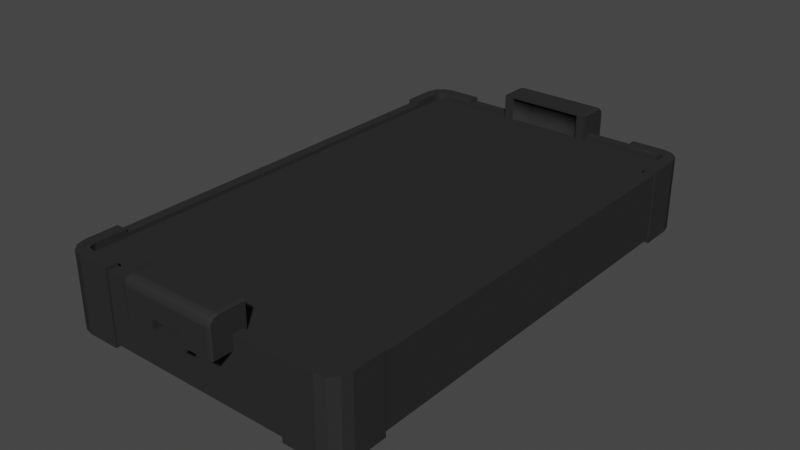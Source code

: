 # Source: HockeyTable.blend  (saved by Blender 2.93.20; exported with 4.5.12 LTS)
import bpy
from mathutils import Matrix  # noqa: F401  (used for matrix-valued properties, if any)

bpy.ops.wm.read_factory_settings(use_empty=True)
scene = bpy.context.scene
scene.name = 'Scene'

# ---- collections
col_collection = bpy.data.collections.new('Collection'); scene.collection.children.link(col_collection)

# ---- materials (node trees are filled in below, after node groups)
mat_dark_gray = bpy.data.materials.new('Dark Gray')
mat_dark_gray.alpha_threshold = 0.0
mat_dark_gray.use_transparent_shadow = False
mat_dark_gray.line_color = (0.0, 0.0, 0.0, 1.0)

# ---- material node trees
mat_dark_gray.use_nodes = True; mat_dark_gray.node_tree.nodes.clear()
_N = mat_dark_gray.node_tree.nodes; _L = mat_dark_gray.node_tree.links
n0 = _N.new('ShaderNodeOutputMaterial'); n0.name = 'Material Output'; n0.location = (300, 300)
n1 = _N.new('ShaderNodeBsdfDiffuse'); n1.name = 'Diffuse BSDF'; n1.location = (41, 286)
n1.inputs[0].default_value = (0.02842, 0.02842, 0.02842, 1.0)
_L.new(n1.outputs[0], n0.inputs[0])
n0.is_active_output = True

# ---- world
world_world = bpy.data.worlds.new('World'); scene.world = world_world
world_world.use_nodes = True; world_world.node_tree.nodes.clear()
_N = world_world.node_tree.nodes; _L = world_world.node_tree.links
n0 = _N.new('ShaderNodeOutputWorld'); n0.name = 'World Output'; n0.location = (300, 300)
n1 = _N.new('ShaderNodeBackground'); n1.name = 'Background'; n1.location = (10, 300)
n1.inputs[0].default_value = (0.05088, 0.05088, 0.05088, 1.0)
_L.new(n1.outputs[0], n0.inputs[0])
n0.is_active_output = True
world_world.color = (0.05088, 0.05088, 0.05088)
world_world.use_sun_shadow = False
world_world.sun_shadow_jitter_overblur = 0.0

# ---- meshes
me_cube_001 = bpy.data.meshes.new('Cube.001')
me_cube_001.from_pydata([(2.618, -4.784, 0.7006), (2.789, -4.624, 0.7006), (2.715, -4.76, 0.7006), (2.763, -4.714, 0.7006), (0.0, -5.0, 0.7006), (3.0, 0.0, 0.7006), (0.0, 0.0, -0.7006), (0.0, -4.784, 0.7006), (2.784, 0.0, 0.7006), (3.0, -3.966, 0.7006), (2.789, -3.966, 0.7006), (1.955, -5.0, 0.7006), (1.955, -4.784, 0.7006), (2.841, -4.985, 0.7673), (2.645, -5.037, 0.7673), (2.985, -4.841, 0.7673), (3.037, -4.645, 0.7673), (3.037, -3.966, 0.7673), (2.715, -4.767, 0.7673), (2.618, -4.794, 0.7673), (2.763, -4.715, 0.7673), (2.789, -4.613, 0.7673), (2.789, -3.966, 0.7673), (1.955, -5.037, 0.7673), (1.955, -4.794, 0.7673), (2.789, -4.624, 0.6201), (2.763, -4.714, 0.6201), (0.0, -4.784, 0.6201), (2.784, 0.0, 0.6201), (1.955, -4.784, 0.6201), (2.618, -4.784, 0.6201), (2.715, -4.76, 0.6201), (2.789, -3.966, 0.6201), (2.618, -4.784, -0.7006), (2.789, -4.624, -0.7006), (2.715, -4.76, -0.7006), (2.763, -4.714, -0.7006), (0.0, -5.0, -0.7006), (3.0, 0.0, -0.7006), (0.0, -5.0, 0.0), (3.0, 0.0, 0.0), (0.0, -4.784, -0.7006), (2.784, 0.0, -0.7006), (3.0, -3.966, -0.7006), (3.0, -3.966, 0.0), (2.789, -3.966, -0.7006), (1.955, -5.0, -0.7006), (1.955, -5.0, 0.0), (1.955, -4.784, -0.7006), (2.841, -4.985, -0.7673), (2.645, -5.037, -0.7673), (2.841, -4.985, 0.0), (2.985, -4.841, -0.7673), (2.985, -4.841, 0.0), (3.037, -4.645, -0.7673), (3.037, -4.645, 0.0), (3.037, -3.966, -0.7673), (2.645, -5.037, 0.0), (3.037, -3.966, 0.0), (2.715, -4.767, -0.7673), (2.618, -4.794, -0.7673), (2.763, -4.715, -0.7673), (2.789, -4.613, -0.7673), (2.789, -3.966, -0.7673), (1.955, -5.037, -0.7673), (1.955, -5.037, 0.0), (1.955, -4.794, -0.7673), (2.618, -4.784, -0.6201), (2.789, -4.624, -0.6201), (2.715, -4.76, -0.6201), (2.784, 0.0, -0.6201), (2.763, -4.714, -0.6201), (0.0, -4.784, -0.6201), (2.789, -3.966, -0.6201), (1.955, -4.784, -0.6201), (2.758, 0.0, 0.6201), (2.71, 7.451e-09, 0.6201), (2.614, 1.49e-08, 0.6201), (1.952, 1.49e-08, 0.6201), (5.96e-08, 1.49e-08, 0.6201), (2.763, -3.966, 0.6201), (2.715, -3.966, 0.6201), (2.618, -3.966, 0.6201), (1.955, -3.966, 0.6201), (8.017e-08, -3.966, 0.6201)], [], [(47, 11, 4, 39), (10, 1, 21, 22), (1, 3, 20, 21), (44, 9, 17, 58), (11, 47, 65, 23), (3, 2, 18, 20), (2, 0, 19, 18), (12, 7, 4, 11), (9, 10, 22, 17), (8, 10, 9, 5), (40, 5, 9, 44), (12, 11, 23, 24), (0, 12, 24, 19), (58, 17, 16, 55), (15, 53, 55, 16), (13, 51, 53, 15), (14, 57, 51, 13), (18, 19, 14, 13), (20, 18, 13, 15), (21, 20, 15, 16), (22, 21, 16, 17), (19, 24, 23, 14), (57, 14, 23, 65), (1, 10, 32, 25), (3, 1, 25, 26), (10, 8, 28, 32), (0, 2, 31, 30), (12, 0, 30, 29), (7, 12, 29, 27), (2, 3, 26, 31), (47, 39, 37, 46), (45, 63, 62, 34), (34, 62, 61, 36), (44, 58, 56, 43), (46, 64, 65, 47), (36, 61, 59, 35), (35, 59, 60, 33), (48, 46, 37, 41), (43, 56, 63, 45), (42, 38, 43, 45), (40, 44, 43, 38), (48, 66, 64, 46), (33, 60, 66, 48), (58, 55, 54, 56), (52, 54, 55, 53), (49, 52, 53, 51), (50, 49, 51, 57), (59, 49, 50, 60), (61, 52, 49, 59), (62, 54, 52, 61), (63, 56, 54, 62), (60, 50, 64, 66), (57, 65, 64, 50), (34, 68, 73, 45), (36, 71, 68, 34), (45, 73, 70, 42), (33, 67, 69, 35), (48, 74, 67, 33), (41, 72, 74, 48), (35, 69, 71, 36), (75, 80, 32, 28), (80, 26, 25, 32), (76, 81, 80, 75), (81, 31, 26, 80), (77, 82, 81, 76), (82, 30, 31, 81), (78, 83, 82, 77), (83, 29, 30, 82), (79, 84, 83, 78), (84, 27, 29, 83)])
_uv = me_cube_001.uv_layers.new(name='UVMap')
_uv.uv.foreach_set('vector', [0.2748, 0.3108, 0.366, 0.3501, 0.2159, 0.5957, 0.12, 0.5422, 0.5073, 0.287, 0.4446, 0.3, 0.4437, 0.2949, 0.5, 0.2823, 0.4446, 0.3, 0.4377, 0.3037, 0.4341, 0.2984, 0.4437, 0.2949, 0.5056, 0.1707, 0.4991, 0.2607, 0.4928, 0.2658, 0.5017, 0.172, 0.366, 0.3501, 0.2748, 0.3108, 0.278, 0.3075, 0.3737, 0.3466, 0.4377, 0.3037, 0.433, 0.3076, 0.4284, 0.3032, 0.4341, 0.2984, 0.433, 0.3076, 0.4272, 0.3149, 0.4223, 0.3114, 0.4284, 0.3032, 0.3873, 0.3695, 0.2397, 0.61, 0.2159, 0.5957, 0.366, 0.3501, 0.4991, 0.2607, 0.5073, 0.287, 0.5, 0.2823, 0.4928, 0.2658, 0.9911, 0.2447, 0.5073, 0.287, 0.4991, 0.2607, 0.9897, 0.2226, 0.9865, 0.1297, 0.9897, 0.2226, 0.4991, 0.2607, 0.5056, 0.1707, 0.3873, 0.3695, 0.366, 0.3501, 0.3737, 0.3466, 0.3857, 0.3606, 0.4272, 0.3149, 0.3873, 0.3695, 0.3857, 0.3606, 0.4223, 0.3114, 0.5017, 0.172, 0.4928, 0.2658, 0.4397, 0.2723, 0.4112, 0.2026, 0.4244, 0.2776, 0.3909, 0.2133, 0.4112, 0.2026, 0.4397, 0.2723, 0.4116, 0.2862, 0.3706, 0.2254, 0.3909, 0.2133, 0.4244, 0.2776, 0.4005, 0.2992, 0.3505, 0.2391, 0.3706, 0.2254, 0.4116, 0.2862, 0.4284, 0.3032, 0.4223, 0.3114, 0.4005, 0.2992, 0.4116, 0.2862, 0.4341, 0.2984, 0.4284, 0.3032, 0.4116, 0.2862, 0.4244, 0.2776, 0.4437, 0.2949, 0.4341, 0.2984, 0.4244, 0.2776, 0.4397, 0.2723, 0.5, 0.2823, 0.4437, 0.2949, 0.4397, 0.2723, 0.4928, 0.2658, 0.4223, 0.3114, 0.3857, 0.3606, 0.3737, 0.3466, 0.4005, 0.2992, 0.3505, 0.2391, 0.4005, 0.2992, 0.3737, 0.3466, 0.278, 0.3075, 0.4446, 0.3, 0.5073, 0.287, 0.5086, 0.2963, 0.4469, 0.3055, 0.4377, 0.3037, 0.4446, 0.3, 0.4469, 0.3055, 0.4412, 0.3083, 0.5073, 0.287, 0.9911, 0.2447, 0.9919, 0.2547, 0.5086, 0.2963, 0.4272, 0.3149, 0.433, 0.3076, 0.4382, 0.3121, 0.4336, 0.3196, 0.3873, 0.3695, 0.4272, 0.3149, 0.4336, 0.3196, 0.3953, 0.3749, 0.2397, 0.61, 0.3873, 0.3695, 0.3953, 0.3749, 0.2481, 0.6152, 0.433, 0.3076, 0.4377, 0.3037, 0.4412, 0.3083, 0.4382, 0.3121, 0.2748, 0.3108, 0.12, 0.5422, 0.03436, 0.4794, 0.2275, 0.2102, 0.436, 0.06157, 0.4308, 0.07085, 0.3358, 0.09015, 0.3295, 0.08118, 0.3295, 0.08118, 0.3358, 0.09015, 0.3191, 0.1013, 0.313, 0.08938, 0.5056, 0.1707, 0.5017, 0.172, 0.4327, 0.09152, 0.4416, 0.09231, 0.2275, 0.2102, 0.2311, 0.2011, 0.278, 0.3075, 0.2748, 0.3108, 0.313, 0.08938, 0.3191, 0.1013, 0.3064, 0.1074, 0.3008, 0.09561, 0.3008, 0.09561, 0.3064, 0.1074, 0.2888, 0.1155, 0.2833, 0.1057, 0.1989, 0.1872, 0.2275, 0.2102, 0.03436, 0.4794, 0.009351, 0.462, 0.4416, 0.09231, 0.4327, 0.09152, 0.4308, 0.07085, 0.436, 0.06157, 0.9792, 0.01104, 0.9814, 0.03498, 0.4416, 0.09231, 0.436, 0.06157, 0.9865, 0.1297, 0.5056, 0.1707, 0.4416, 0.09231, 0.9814, 0.03498, 0.1989, 0.1872, 0.212, 0.1884, 0.2311, 0.2011, 0.2275, 0.2102, 0.2833, 0.1057, 0.2888, 0.1155, 0.212, 0.1884, 0.1989, 0.1872, 0.5017, 0.172, 0.4112, 0.2026, 0.3639, 0.1242, 0.4327, 0.09152, 0.3449, 0.1381, 0.3639, 0.1242, 0.4112, 0.2026, 0.3909, 0.2133, 0.3249, 0.1495, 0.3449, 0.1381, 0.3909, 0.2133, 0.3706, 0.2254, 0.3025, 0.159, 0.3249, 0.1495, 0.3706, 0.2254, 0.3505, 0.2391, 0.3064, 0.1074, 0.3249, 0.1495, 0.3025, 0.159, 0.2888, 0.1155, 0.3191, 0.1013, 0.3449, 0.1381, 0.3249, 0.1495, 0.3064, 0.1074, 0.3358, 0.09015, 0.3639, 0.1242, 0.3449, 0.1381, 0.3191, 0.1013, 0.4308, 0.07085, 0.4327, 0.09152, 0.3639, 0.1242, 0.3358, 0.09015, 0.2888, 0.1155, 0.3025, 0.159, 0.2311, 0.2011, 0.212, 0.1884, 0.3505, 0.2391, 0.278, 0.3075, 0.2311, 0.2011, 0.3025, 0.159, 0.3295, 0.08118, 0.325, 0.06848, 0.4342, 0.04963, 0.436, 0.06157, 0.313, 0.08938, 0.3061, 0.07462, 0.325, 0.06848, 0.3295, 0.08118, 0.436, 0.06157, 0.4342, 0.04963, 0.9782, 0.0, 0.9792, 0.01104, 0.2833, 0.1057, 0.2744, 0.09277, 0.2928, 0.08098, 0.3008, 0.09561, 0.1989, 0.1872, 0.1881, 0.1781, 0.2744, 0.09277, 0.2833, 0.1057, 0.009351, 0.462, 0.0, 0.4556, 0.1881, 0.1781, 0.1989, 0.1872, 0.3008, 0.09561, 0.2928, 0.08098, 0.3061, 0.07462, 0.313, 0.08938, 0.9925, 0.2632, 0.509, 0.2994, 0.5086, 0.2963, 0.9919, 0.2547, 0.509, 0.2994, 0.4412, 0.3083, 0.4469, 0.3055, 0.5086, 0.2963, 0.9932, 0.2717, 0.5095, 0.3053, 0.509, 0.2994, 0.9925, 0.2632, 0.5095, 0.3053, 0.4382, 0.3121, 0.4412, 0.3083, 0.509, 0.2994, 0.994, 0.2836, 0.5103, 0.3163, 0.5095, 0.3053, 0.9932, 0.2717, 0.5103, 0.3163, 0.4336, 0.3196, 0.4382, 0.3121, 0.5095, 0.3053, 1.0, 0.374, 0.4977, 0.4015, 0.5103, 0.3163, 0.994, 0.2836, 0.4977, 0.4015, 0.3953, 0.3749, 0.4336, 0.3196, 0.5103, 0.3163, 1.0, 0.6776, 0.3831, 0.6776, 0.4977, 0.4015, 1.0, 0.374, 0.3831, 0.6776, 0.2481, 0.6152, 0.3953, 0.3749, 0.4977, 0.4015])
me_cube_001.materials.append(mat_dark_gray)
me_cube_001.use_remesh_preserve_volume = False
me_cube_001.use_remesh_preserve_attributes = False
me_cube_001.use_mirror_vertex_groups = False
me_cube_001.update()
me_cube_002 = bpy.data.meshes.new('Cube.002')
me_cube_002.from_pydata([(1.0, -12.55, 1.932), (0.0, -12.55, 1.932), (0.0, -12.55, 3.932), (0.0, -14.44, 1.932), (0.0, -13.96, 3.932), (0.0, -14.2, 3.869), (0.0, -14.37, 3.695), (0.0, -14.44, 3.457), (0.3972, -12.55, 3.932), (0.3972, -14.2, 3.869), (0.3972, -14.37, 3.695), (0.3972, -14.44, 3.457), (0.3972, -13.96, 3.932), (0.0, -14.44, 2.93), (0.3972, -14.44, 2.93), (0.0, -14.44, 2.54), (1.0, -14.36, 1.932), (0.9263, -14.44, 1.932), (0.9784, -14.42, 1.932), (0.9263, -12.55, 3.932), (1.0, -12.55, 3.859), (0.9784, -12.55, 3.911), (1.0, -13.95, 3.859), (0.9263, -13.96, 3.932), (0.9784, -13.96, 3.911), (1.0, -14.36, 3.448), (0.9263, -14.44, 3.457), (0.9784, -14.42, 3.454), (1.0, -14.16, 3.803), (0.9263, -14.2, 3.869), (0.9784, -14.19, 3.849), (1.0, -14.31, 3.657), (0.9263, -14.37, 3.695), (0.9784, -14.35, 3.684), (0.9263, -14.44, 2.93), (1.0, -14.36, 2.93), (0.9784, -14.42, 2.93), (0.9263, -14.44, 2.54), (1.0, -14.36, 2.54), (0.9784, -14.42, 2.54), (0.3972, -12.55, 1.73), (0.0, -12.55, 1.73), (0.0, -14.44, 1.73), (0.3972, -14.44, 1.73), (0.3972, -14.44, 1.851), (0.4786, -14.44, 1.932), (0.3501, -14.44, 2.014), (0.2879, -14.44, 1.952), (0.4211, -14.44, 1.908), (0.4786, -12.55, 1.932), (0.3972, -12.55, 1.851), (0.4211, -12.55, 1.908), (0.3501, -14.44, 1.952), (0.0, -14.44, 2.52), (0.0, -14.44, 1.952), (0.3972, -14.44, 2.54), (0.3157, -14.44, 1.932), (0.3972, -14.44, 2.014), (0.3972, -14.44, 1.932), (0.0, -13.97, 2.52), (0.0, -13.97, 1.952), (0.3501, -13.97, 2.014), (0.2879, -13.97, 1.952), (0.3501, -13.97, 1.952), (0.301, -14.44, 2.52), (0.3501, -14.44, 2.471), (0.3956, -14.44, 2.539), (0.3357, -14.44, 2.506), (0.3501, -13.97, 2.471), (0.301, -13.97, 2.52), (0.3357, -13.97, 2.506), (0.3972, -12.55, 1.932), (0.4856, -12.55, 3.932), (0.0, -12.55, 3.8), (1.0, -12.55, 3.8), (0.3972, -12.55, 3.8), (0.803, -12.55, 3.8), (0.0, -12.55, 2.421), (1.0, -12.75, 3.716), (1.0, -12.55, 3.559), (0.3972, -12.55, 2.421), (0.8023, -12.55, 2.421), (0.3972, -12.75, 2.421), (0.3972, -12.75, 3.8), (0.8023, -12.75, 2.421), (0.803, -12.75, 3.8), (0.0, -12.75, 3.8), (0.0, -12.75, 2.421)], [], [(23, 12, 9, 29), (50, 44, 43, 40), (17, 37, 55, 57, 45), (37, 34, 26, 11, 14, 55), (10, 6, 7, 11), (9, 5, 6, 10), (12, 4, 5, 9), (8, 2, 4, 12), (77, 80, 71, 1), (32, 10, 11, 26), (36, 27, 26, 34, 37, 39), (29, 9, 10, 32), (49, 0, 16, 18, 17, 45), (19, 72, 8, 12, 23), (28, 22, 24, 30), (30, 24, 23, 29), (31, 28, 30, 33), (33, 30, 29, 32), (25, 31, 33, 27), (27, 33, 32, 26), (35, 25, 27, 36, 39, 38), (22, 20, 21, 24), (24, 21, 19, 23), (16, 38, 39, 18), (18, 39, 37, 17), (41, 40, 43, 42), (62, 61, 68, 70, 69, 59, 60), (3, 1, 41, 42), (44, 48, 58), (49, 51, 50, 71), (49, 45, 48, 51), (51, 48, 44, 50), (44, 56, 3, 42, 43), (52, 46, 61, 63), (58, 56, 44), (57, 58, 45), (46, 65, 68, 61), (47, 54, 3, 56), (53, 64, 66, 55, 15), (52, 47, 56, 58), (46, 52, 58, 57), (62, 63, 61), (66, 65, 46, 57, 55), (47, 52, 63, 62), (54, 47, 62, 60), (64, 67, 66), (67, 65, 66), (64, 69, 70, 67), (67, 70, 68, 65), (64, 53, 59, 69), (14, 11, 7, 13, 15, 55), (79, 74, 78), (22, 28, 31), (31, 25, 22), (25, 38, 78, 20), (22, 25, 20), (38, 16, 0), (19, 21, 20), (1, 71, 50, 40, 41), (19, 20, 72), (76, 72, 20, 74), (80, 81, 49, 71), (8, 72, 76, 75), (81, 76, 74, 79), (2, 8, 75, 73), (49, 81, 79, 0), (80, 77, 87, 82), (0, 79, 78, 38), (73, 75, 83, 86), (83, 85, 84, 82), (86, 83, 82, 87), (75, 76, 85, 83), (81, 80, 82, 84), (76, 81, 84, 85), (78, 74, 20), (58, 48, 45)])
me_cube_002.polygons.foreach_set('use_smooth', [1, 0, 0, 0, 1, 1, 1, 0, 0, 1, 0, 1, 0, 0, 1, 1, 1, 1, 1, 1, 0, 0, 0, 0, 0, 0, 0, 0, 0, 0, 0, 0, 0, 0, 0, 0, 0, 0, 0, 0, 0, 0, 0, 0, 0, 0, 0, 0, 0, 0, 0, 0, 0, 0, 0, 0, 0, 0, 0, 0, 0, 0, 0, 0, 0, 0, 1, 0, 1, 1, 1, 1, 1, 1, 0, 0])
_uv = me_cube_002.uv_layers.new(name='UVMap')
_uv.uv.foreach_set('vector', [0.6342, 0.6906, 0.7004, 0.6906, 0.7004, 0.7203, 0.6342, 0.7203, 0.2996, 0.5, 0.2996, 0.75, 0.2996, 0.75, 0.2996, 0.5, 0.375, 0.7592, 0.4319, 0.7592, 0.4319, 0.8254, 0.3852, 0.8254, 0.375, 0.8152, 0.4319, 0.7592, 0.5195, 0.7592, 0.5656, 0.7592, 0.5656, 0.8254, 0.5195, 0.8254, 0.4319, 0.8254, 0.5953, 0.8254, 0.5953, 0.875, 0.5656, 0.875, 0.5656, 0.8254, 0.7004, 0.7203, 0.75, 0.7203, 0.75, 0.75, 0.7004, 0.75, 0.7004, 0.6906, 0.75, 0.6906, 0.75, 0.7203, 0.7004, 0.7203, 0.7004, 0.5, 0.75, 0.5, 0.75, 0.6906, 0.7004, 0.6906, 0.6828, 0.4776, 0.5748, 0.4104, 0.0, 0.0, 0.375, 0.375, 0.5953, 0.7592, 0.5953, 0.8254, 0.5656, 0.8254, 0.5656, 0.7592, 0.5195, 0.75, 0.5653, 0.75, 0.5656, 0.7592, 0.5195, 0.7592, 0.4319, 0.7592, 0.4319, 0.75, 0.6342, 0.7203, 0.7004, 0.7203, 0.7004, 0.75, 0.6342, 0.75, 0.3098, 0.5, 0.375, 0.5, 0.375, 0.7408, 0.3741, 0.7491, 0.3658, 0.75, 0.3098, 0.75, 0.6342, 0.5, 0.6893, 0.5, 0.7004, 0.5, 0.7004, 0.6906, 0.6342, 0.6906, 0.6088, 0.7155, 0.6158, 0.6894, 0.6249, 0.691, 0.6172, 0.7196, 0.625, 0.7196, 0.625, 0.691, 0.6342, 0.6906, 0.6342, 0.7203, 0.5905, 0.7338, 0.6088, 0.7155, 0.6165, 0.7208, 0.5958, 0.7415, 0.625, 0.7493, 0.625, 0.721, 0.6342, 0.7203, 0.6342, 0.75, 0.5644, 0.7408, 0.5905, 0.7338, 0.5946, 0.7422, 0.566, 0.7499, 0.566, 0.75, 0.5946, 0.75, 0.5953, 0.7592, 0.5656, 0.7592, 0.5195, 0.7408, 0.5644, 0.7408, 0.5653, 0.75, 0.5195, 0.75, 0.4319, 0.75, 0.4319, 0.7408, 0.6158, 0.6894, 0.6158, 0.5, 0.6241, 0.4991, 0.625, 0.6903, 0.625, 0.6903, 0.6241, 0.4991, 0.6342, 0.5, 0.6342, 0.6906, 0.375, 0.7408, 0.4319, 0.7408, 0.4319, 0.75, 0.3741, 0.7491, 0.3741, 0.7491, 0.4319, 0.75, 0.4319, 0.7592, 0.375, 0.7592, 0.25, 0.5, 0.2996, 0.5, 0.2996, 0.75, 0.25, 0.75, 0.375, 0.8343, 0.3852, 0.8278, 0.4233, 0.8278, 0.4289, 0.8284, 0.4295, 0.8341, 0.4295, 0.8726, 0.3774, 0.8726, 0.0, 0.0, 0.0, 0.0, 0.0, 0.0, 0.0, 0.0, 0.375, 0.8254, 0.375, 0.8254, 0.375, 0.8304, 0.375, 0.4348, 0.375, 0.4276, 0.375, 0.4246, 0.375, 0.4297, 0.3098, 0.5, 0.3098, 0.75, 0.2996, 0.75, 0.2996, 0.5, 0.2996, 0.5, 0.2996, 0.75, 0.2996, 0.75, 0.2996, 0.5, 0.375, 0.8254, 0.375, 0.8355, 0.375, 0.875, 0.375, 0.875, 0.375, 0.8254, 0.375, 0.8304, 0.375, 0.8266, 0.375, 0.8266, 0.375, 0.8304, 0.375, 0.8304, 0.375, 0.8355, 0.375, 0.8254, 0.375, 0.8254, 0.375, 0.8304, 0.375, 0.8254, 0.3852, 0.8278, 0.4233, 0.8278, 0.4233, 0.8278, 0.3852, 0.8278, 0.375, 0.8343, 0.3774, 0.8726, 0.375, 0.875, 0.375, 0.8355, 0.4295, 0.8726, 0.4295, 0.8341, 0.4318, 0.8254, 0.4319, 0.8254, 0.4319, 0.875, 0.375, 0.8304, 0.375, 0.8343, 0.375, 0.8355, 0.375, 0.8304, 0.375, 0.8266, 0.375, 0.8304, 0.375, 0.8304, 0.375, 0.8254, 0.375, 0.8343, 0.375, 0.8304, 0.375, 0.8266, 0.4318, 0.8254, 0.4233, 0.8278, 0.3852, 0.8278, 0.3852, 0.8254, 0.4319, 0.8254, 0.375, 0.8343, 0.375, 0.8304, 0.375, 0.8304, 0.375, 0.8343, 0.3774, 0.8726, 0.375, 0.8343, 0.375, 0.8343, 0.3774, 0.8726, 0.4295, 0.8341, 0.4295, 0.8296, 0.4318, 0.8254, 0.4295, 0.8296, 0.4295, 0.8278, 0.4318, 0.8254, 0.4295, 0.8341, 0.4295, 0.8341, 0.4289, 0.8284, 0.4295, 0.8278, 0.4295, 0.8278, 0.4289, 0.8284, 0.4233, 0.8278, 0.4233, 0.8278, 0.4295, 0.8341, 0.4295, 0.8726, 0.4295, 0.8726, 0.4295, 0.8341, 0.5195, 0.8254, 0.5656, 0.8254, 0.5656, 0.875, 0.5195, 0.875, 0.4319, 0.875, 0.4319, 0.8254, 0.5726, 0.5, 0.5965, 0.5, 0.596, 0.526, 0.6158, 0.6894, 0.6088, 0.7155, 0.5905, 0.7338, 0.5905, 0.7338, 0.5644, 0.7408, 0.6158, 0.6894, 0.5644, 0.7408, 0.4319, 0.7408, 0.596, 0.526, 0.6158, 0.5, 0.6158, 0.6894, 0.5644, 0.7408, 0.6158, 0.5, 0.4319, 0.7408, 0.375, 0.7408, 0.375, 0.5, 0.625, 0.4908, 0.6241, 0.4991, 0.6158, 0.5, 0.375, 0.375, 0.375, 0.4297, 0.375, 0.4246, 0.375, 0.4246, 0.375, 0.375, 0.625, 0.4908, 0.6158, 0.5, 0.6893, 0.5, 0.6642, 0.4948, 0.6893, 0.5, 0.6158, 0.5, 0.5965, 0.5, 0.5748, 0.4104, 0.633, 0.4883, 0.375, 0.4348, 0.0, 0.0, 0.7004, 0.5, 0.6893, 0.5, 0.6642, 0.4948, 0.6443, 0.46, 0.633, 0.4883, 0.6642, 0.4948, 0.5965, 0.5, 0.5726, 0.5, 0.75, 0.5, 0.7004, 0.5, 0.6443, 0.46, 0.72, 0.49, 0.375, 0.4348, 0.633, 0.4883, 0.5726, 0.5, 0.375, 0.5, 0.5748, 0.4104, 0.6828, 0.4776, 0.6828, 0.4776, 0.5748, 0.4104, 0.375, 0.5, 0.5726, 0.5, 0.596, 0.526, 0.4319, 0.7408, 0.72, 0.49, 0.6443, 0.46, 0.6443, 0.46, 0.72, 0.49, 0.6443, 0.46, 0.6642, 0.4948, 0.633, 0.4883, 0.5748, 0.4104, 0.72, 0.49, 0.6443, 0.46, 0.5748, 0.4104, 0.6828, 0.4776, 0.6443, 0.46, 0.6642, 0.4948, 0.6642, 0.4948, 0.6443, 0.46, 0.633, 0.4883, 0.5748, 0.4104, 0.5748, 0.4104, 0.633, 0.4883, 0.6642, 0.4948, 0.633, 0.4883, 0.633, 0.4883, 0.6642, 0.4948, 0.596, 0.526, 0.5965, 0.5, 0.6158, 0.5, 0.375, 0.8304, 0.375, 0.8254, 0.375, 0.8254])
me_cube_002.materials.append(mat_dark_gray)
me_cube_002.use_remesh_preserve_volume = False
me_cube_002.use_remesh_preserve_attributes = False
me_cube_002.use_mirror_vertex_groups = False
me_cube_002.update()

# ---- objects
ob_table = bpy.data.objects.new('Table', me_cube_001)
ob_goals = bpy.data.objects.new('Goals', me_cube_002)

# ---- transforms, parenting, visibility, modifiers, constraints
ob_table.location = (0.0, 0.0, 0.7)
ob_table.rotation_euler = (0.0, -0.0, -2.384e-07)
ob_table.lineart.crease_threshold = 0.0
_m = ob_table.modifiers.new('Mirror', 'MIRROR')
_m.use_axis = (True, True, False)
_m.use_clip = True
ob_goals.location = (0.0, -4.768e-07, 0.3933)
ob_goals.scale = (0.9796, 0.3751, 0.3751)
ob_goals.lineart.crease_threshold = 0.0
_m = ob_goals.modifiers.new('Mirror', 'MIRROR')
_m.use_axis = (True, True, False)
_m.use_clip = True
_m = ob_goals.modifiers.new('Wireframe', 'WIREFRAME')
_m.thickness = 0.004
_m.use_replace = False
_m.material_offset = 1

# ---- collection membership
col_collection.objects.link(ob_table)
col_collection.objects.link(ob_goals)

# ---- scene / render settings (as saved in the file)
scene.frame_start = 1; scene.frame_end = 250; scene.frame_set(1)
scene.render.engine = 'BLENDER_EEVEE_NEXT'
scene.render.image_settings.compression = 100
scene.render.resolution_x = 3840
scene.render.resolution_y = 2160
scene.render.film_transparent = True
scene.cycles.use_denoising = False
scene.cycles.samples = 128
scene.cycles.sampling_pattern = 'TABULATED_SOBOL'
scene.cycles.use_adaptive_sampling = False
scene.cycles.use_light_tree = False
scene.eevee.use_gtao = True
scene.view_settings.view_transform = 'Filmic'
bpy.context.view_layer.update()

# ---- added for rendering (the .blend has no active camera and no usable light): camera, sun
cam_auto = bpy.data.cameras.new('AutoCamera')
cam_auto.lens = 50.0
cam_auto.sensor_width = 36.0
cam_auto.clip_end = 1000.0
ob_auto_camera = bpy.data.objects.new('AutoCamera', cam_auto)
scene.collection.objects.link(ob_auto_camera)
ob_auto_camera.location = (11.6294, -13.9552, 10.2041)
ob_auto_camera.rotation_euler = (1.09748, -7.21219e-08, 0.694738)
scene.camera = ob_auto_camera
light_auto_sun = bpy.data.lights.new('AutoSun', 'SUN')
light_auto_sun.energy = 3.0
light_auto_sun.angle = 0.0523599
ob_auto_sun = bpy.data.objects.new('AutoSun', light_auto_sun)
scene.collection.objects.link(ob_auto_sun)
ob_auto_sun.rotation_euler = (0.872665, 0.174533, 0.523599)
bpy.context.view_layer.update()
